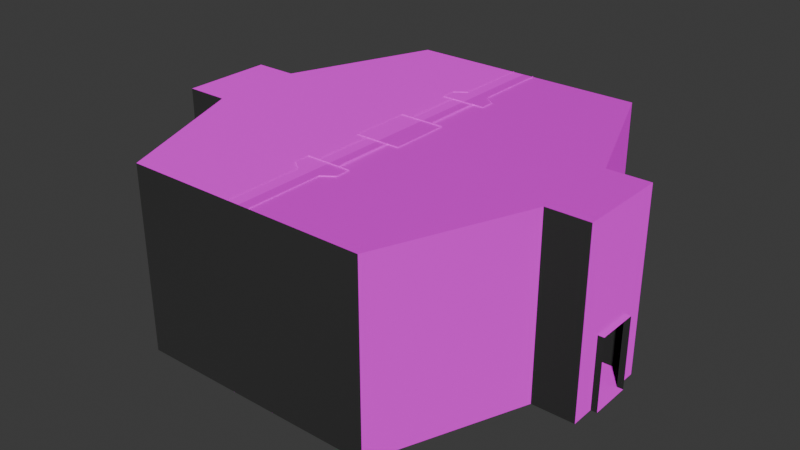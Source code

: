 # Source: HConToEntCheckpoint.blend  (saved by Blender 4.4.32; exported with 4.5.12 LTS)
import bpy
from mathutils import Matrix  # noqa: F401  (used for matrix-valued properties, if any)

bpy.ops.wm.read_factory_settings(use_empty=True)
scene = bpy.context.scene
scene.name = 'Scene'

# ---- images (referenced by path relative to the original .blend; pixels are not part of the script)
import os
ASSET_DIR = os.environ.get("B2B_ASSET_DIR", "")  # directory of the original .blend (textures are referenced by path, not embedded)
HERE = os.path.dirname(os.path.abspath(__file__))  # packed textures are extracted next to this script under _unpacked/

def load_image(name, relpath, width, height, colorspace="sRGB"):
    """Load a texture the original file referenced (path relative to the .blend, or extracted next to this script)."""
    p = next((c for c in (os.path.join(HERE, relpath), os.path.join(ASSET_DIR, relpath)) if relpath and os.path.exists(c)), "")
    if p:
        img = bpy.data.images.load(p, check_existing=True)
        img.name = name
    else:  # same state as the original file: an image datablock whose file is absent (Cycles renders it pink)
        img = bpy.data.images.new(name, width, height)
        img.source = "FILE"
        img.filepath = "//" + (relpath or name)
    img.colorspace_settings.name = colorspace
    return img
img_concretefloor_jpg = load_image('concretefloor.jpg', 'concretefloor.jpg', 1024, 1024, 'sRGB')
img_concrete_floor_png = load_image('concrete_floor.png', 'concrete_floor.png', 1024, 1024, 'sRGB')
img_officewall_png = load_image('officewall.png', 'officewall.png', 1024, 1024, 'sRGB')
img_officewall_specular_1__png = load_image('officewall_specular(1).png', 'officewall_specular(1).png', 1024, 1024, 'sRGB')
img_tilefloor_jpg = load_image('tilefloor.jpg', 'tilefloor.jpg', 1024, 1024, 'sRGB')
img_tile_floor_png = load_image('tile_floor.png', 'tile_floor.png', 1024, 1024, 'sRGB')
img_concretewall_jpg = load_image('concretewall.jpg', 'concretewall.jpg', 1024, 1024, 'sRGB')
img_concrete_wall_png = load_image('concrete_wall.png', 'concrete_wall.png', 1024, 1024, 'sRGB')
img_ceiling_jpg = load_image('ceiling.jpg', 'ceiling.jpg', 1024, 1024, 'sRGB')

# ---- materials (node trees are filled in below, after node groups)
mat_material = bpy.data.materials.new('Material')
mat_material.use_backface_culling = True
mat_material_001 = bpy.data.materials.new('Material.001')
mat_material_001.use_backface_culling = True
mat_material_002 = bpy.data.materials.new('Material.002')
mat_material_002.use_backface_culling = True
mat_material_002.use_backface_culling_lightprobe_volume = False
mat_material_006 = bpy.data.materials.new('Material.006')
mat_material_006.use_backface_culling = True
mat_material_007 = bpy.data.materials.new('Material.007')
mat_material_007.use_backface_culling = True
mat_material_004 = bpy.data.materials.new('Material.004')
mat_material_004.use_backface_culling = True
mat_material_003 = bpy.data.materials.new('Material.003')

# ---- node groups
ng_smooth_by_angle = bpy.data.node_groups.new('Smooth by Angle', 'GeometryNodeTree')
_s = ng_smooth_by_angle.interface.new_socket(name='Mesh', in_out='OUTPUT', socket_type='NodeSocketGeometry')
_s = ng_smooth_by_angle.interface.new_socket(name='Mesh', in_out='INPUT', socket_type='NodeSocketGeometry')
_s = ng_smooth_by_angle.interface.new_socket(name='Angle', in_out='INPUT', socket_type='NodeSocketFloat')
_s.subtype = 'ANGLE'
_s.default_value = 0.5236
_s.min_value = 0.0
_s.max_value = 3.142
_s.description = 'Maximum face angle for smooth edges'
_s = ng_smooth_by_angle.interface.new_socket(name='Ignore Sharpness', in_out='INPUT', socket_type='NodeSocketBool')
_s.force_non_field = True
ng_smooth_by_angle.description = 'Set the sharpness of mesh edges based on the angle between the neighboring faces'
ng_smooth_by_angle.is_modifier = True
_N = ng_smooth_by_angle.nodes; _L = ng_smooth_by_angle.links
n0 = _N.new('GeometryNodeSetShadeSmooth'); n0.name = 'Set Shade Smooth'; n0.location = (120, -80)
n0.domain = 'EDGE'
n1 = _N.new('GeometryNodeSetShadeSmooth'); n1.name = 'Set Shade Smooth.001'; n1.location = (300, -80)
n2 = _N.new('NodeGroupOutput'); n2.name = 'Group Output'; n2.location = (480, -80)
n3 = _N.new('GeometryNodeInputMeshEdgeAngle'); n3.name = 'Edge Angle'; n3.location = (-440, -240)
n4 = _N.new('NodeGroupInput'); n4.name = 'Group Input'; n4.location = (-80, -80)
n5 = _N.new('GeometryNodeInputEdgeSmooth'); n5.name = 'Is Edge Smooth'; n5.location = (-260, -120)
n6 = _N.new('GeometryNodeInputShadeSmooth'); n6.name = 'Is Shade Smooth'; n6.location = (-440, -397)
n7 = _N.new('FunctionNodeCompare'); n7.name = 'Compare'; n7.location = (-260, -260)
n7.operation = 'LESS_EQUAL'
n7.inputs[6].default_value = (0.0, 0.0, 0.0, 0.0)
n7.inputs[7].default_value = (0.0, 0.0, 0.0, 0.0)
n8 = _N.new('FunctionNodeBooleanMath'); n8.name = 'Boolean Math.001'; n8.location = (-80, -260)
n9 = _N.new('NodeGroupInput'); n9.name = 'Group Input.001'; n9.location = (-440, -329)
n10 = _N.new('NodeGroupInput'); n10.name = 'Group Input.002'; n10.location = (-259, -189)
n11 = _N.new('FunctionNodeBooleanMath'); n11.name = 'Boolean Math'; n11.location = (-80, -149)
n11.operation = 'OR'
n12 = _N.new('FunctionNodeBooleanMath'); n12.name = 'Boolean Math.002'; n12.location = (-260, -380)
n12.operation = 'OR'
n13 = _N.new('NodeGroupInput'); n13.name = 'Group Input.003'; n13.location = (-440, -460)
_L.new(n3.outputs[0], n7.inputs[0])
_L.new(n1.outputs[0], n2.inputs[0])
_L.new(n9.outputs[1], n7.inputs[1])
_L.new(n7.outputs[0], n8.inputs[0])
_L.new(n4.outputs[0], n0.inputs[0])
_L.new(n0.outputs[0], n1.inputs[0])
_L.new(n8.outputs[0], n0.inputs[2])
_L.new(n10.outputs[2], n11.inputs[1])
_L.new(n5.outputs[0], n11.inputs[0])
_L.new(n11.outputs[0], n0.inputs[1])
_L.new(n13.outputs[2], n12.inputs[1])
_L.new(n6.outputs[0], n12.inputs[0])
_L.new(n12.outputs[0], n8.inputs[1])
n2.is_active_output = True

# ---- material node trees
mat_material.use_nodes = True; mat_material.node_tree.nodes.clear()
_N = mat_material.node_tree.nodes; _L = mat_material.node_tree.links
n0 = _N.new('ShaderNodeBsdfPrincipled'); n0.name = 'Principled BSDF'; n0.location = (10, 300)
n1 = _N.new('ShaderNodeOutputMaterial'); n1.name = 'Material Output'; n1.location = (300, 300)
n2 = _N.new('ShaderNodeTexImage'); n2.name = 'Image Texture'; n2.location = (-280, 280)
n2.image = img_concretefloor_jpg
n3 = _N.new('ShaderNodeTexImage'); n3.name = 'Image Texture.001'; n3.location = (-383, -14)
n3.image = img_concrete_floor_png
_L.new(n0.outputs[0], n1.inputs[0])
_L.new(n2.outputs[0], n0.inputs[0])
_L.new(n3.outputs[0], n0.inputs[5])
n1.is_active_output = True
mat_material_001.use_nodes = True; mat_material_001.node_tree.nodes.clear()
_N = mat_material_001.node_tree.nodes; _L = mat_material_001.node_tree.links
n0 = _N.new('ShaderNodeBsdfPrincipled'); n0.name = 'Principled BSDF'; n0.location = (10, 300)
n1 = _N.new('ShaderNodeOutputMaterial'); n1.name = 'Material Output'; n1.location = (300, 300)
n2 = _N.new('ShaderNodeTexImage'); n2.name = 'Image Texture'; n2.location = (-280, 280)
n2.image = img_officewall_png
n3 = _N.new('ShaderNodeTexImage'); n3.name = 'Image Texture.001'; n3.location = (-164, -99)
n3.image = img_officewall_specular_1__png
_L.new(n0.outputs[0], n1.inputs[0])
_L.new(n2.outputs[0], n0.inputs[0])
_L.new(n3.outputs[0], n0.inputs[5])
n1.is_active_output = True
mat_material_002.use_nodes = True; mat_material_002.node_tree.nodes.clear()
_N = mat_material_002.node_tree.nodes; _L = mat_material_002.node_tree.links
n0 = _N.new('ShaderNodeBsdfPrincipled'); n0.name = 'Principled BSDF'; n0.location = (10, 300)
n1 = _N.new('ShaderNodeOutputMaterial'); n1.name = 'Material Output'; n1.location = (300, 300)
n2 = _N.new('ShaderNodeTexImage'); n2.name = 'Image Texture'; n2.location = (-280, 280)
n2.image = img_officewall_png
n3 = _N.new('ShaderNodeTexImage'); n3.name = 'Image Texture.001'; n3.location = (-358, -41)
n3.image = img_officewall_specular_1__png
_L.new(n0.outputs[0], n1.inputs[0])
_L.new(n2.outputs[0], n0.inputs[0])
_L.new(n3.outputs[0], n0.inputs[5])
n1.is_active_output = True
mat_material_006.use_nodes = True; mat_material_006.node_tree.nodes.clear()
_N = mat_material_006.node_tree.nodes; _L = mat_material_006.node_tree.links
n0 = _N.new('ShaderNodeBsdfPrincipled'); n0.name = 'Principled BSDF'; n0.location = (10, 300)
n1 = _N.new('ShaderNodeOutputMaterial'); n1.name = 'Material Output'; n1.location = (300, 300)
n2 = _N.new('ShaderNodeTexImage'); n2.name = 'Image Texture'; n2.location = (-280, 280)
n2.image = img_tilefloor_jpg
n3 = _N.new('ShaderNodeTexImage'); n3.name = 'Image Texture.001'; n3.location = (-297, -52)
n3.image = img_tile_floor_png
_L.new(n0.outputs[0], n1.inputs[0])
_L.new(n2.outputs[0], n0.inputs[0])
_L.new(n3.outputs[0], n0.inputs[5])
n1.is_active_output = True
mat_material_007.use_nodes = True; mat_material_007.node_tree.nodes.clear()
_N = mat_material_007.node_tree.nodes; _L = mat_material_007.node_tree.links
n0 = _N.new('ShaderNodeBsdfPrincipled'); n0.name = 'Principled BSDF'; n0.location = (10, 300)
n1 = _N.new('ShaderNodeOutputMaterial'); n1.name = 'Material Output'; n1.location = (300, 300)
n2 = _N.new('ShaderNodeTexImage'); n2.name = 'Image Texture'; n2.location = (-280, 280)
n2.image = img_concretewall_jpg
n3 = _N.new('ShaderNodeTexImage'); n3.name = 'Image Texture.001'; n3.location = (-317, -32)
n3.image = img_concrete_wall_png
_L.new(n0.outputs[0], n1.inputs[0])
_L.new(n2.outputs[0], n0.inputs[0])
_L.new(n3.outputs[0], n0.inputs[5])
n1.is_active_output = True
mat_material_004.use_nodes = True; mat_material_004.node_tree.nodes.clear()
_N = mat_material_004.node_tree.nodes; _L = mat_material_004.node_tree.links
n0 = _N.new('ShaderNodeBsdfPrincipled'); n0.name = 'Principled BSDF'; n0.location = (10, 300)
n1 = _N.new('ShaderNodeOutputMaterial'); n1.name = 'Material Output'; n1.location = (300, 300)
n2 = _N.new('ShaderNodeTexImage'); n2.name = 'Image Texture'; n2.location = (-280, 280)
n2.image = img_ceiling_jpg
_L.new(n0.outputs[0], n1.inputs[0])
_L.new(n2.outputs[0], n0.inputs[0])
n1.is_active_output = True
mat_material_003.use_nodes = True; mat_material_003.node_tree.nodes.clear()
_N = mat_material_003.node_tree.nodes; _L = mat_material_003.node_tree.links
n0 = _N.new('ShaderNodeBsdfPrincipled'); n0.name = 'Principled BSDF'; n0.location = (10, 300)
n1 = _N.new('ShaderNodeOutputMaterial'); n1.name = 'Material Output'; n1.location = (300, 300)
n2 = _N.new('ShaderNodeTexImage'); n2.name = 'Image Texture'; n2.location = (-280, 280)
n2.image = img_concretewall_jpg
_L.new(n0.outputs[0], n1.inputs[0])
_L.new(n2.outputs[0], n0.inputs[0])
n1.is_active_output = True

# ---- world
world_world = bpy.data.worlds.new('World'); scene.world = world_world
world_world.use_nodes = True; world_world.node_tree.nodes.clear()
_N = world_world.node_tree.nodes; _L = world_world.node_tree.links
n0 = _N.new('ShaderNodeOutputWorld'); n0.name = 'World Output'; n0.location = (300, 300)
n1 = _N.new('ShaderNodeBackground'); n1.name = 'Background'; n1.location = (10, 300)
n1.inputs[0].default_value = (0.05088, 0.05088, 0.05088, 1.0)
_L.new(n1.outputs[0], n0.inputs[0])
n0.is_active_output = True
world_world.color = (0.05088, 0.05088, 0.05088)
world_world.sun_shadow_jitter_overblur = 0.0

# ---- meshes
me_cube_001 = bpy.data.meshes.new('Cube.001')
me_cube_001.from_pydata([(7.3, -1.495, 1.827), (7.3, 1.505, 1.827), (7.3, 0.7045, 1.227), (7.3, -0.6955, 1.227), (7.3, 0.7045, -1.173), (7.3, -0.6955, -1.173), (7.3, -1.495, -1.173), (7.3, 1.505, -1.173), (7.5, -0.6955, -1.173), (7.5, 0.7045, -1.173), (7.5, -0.6955, 1.227), (7.5, 0.7045, 1.227), (-7.3, 1.505, 1.827), (-7.3, -1.495, 1.827), (-7.3, -0.6955, 1.227), (-7.3, 0.7045, 1.227), (-7.3, -0.6955, -1.173), (-7.3, 0.7045, -1.173), (-7.3, 1.505, -1.173), (-7.3, -1.495, -1.173), (-7.5, 0.7045, -1.173), (-7.5, -0.6955, -1.173), (-7.5, 0.7045, 1.227), (-7.5, -0.6955, 1.227), (-3.998, -6.295, -1.173), (3.998, -6.295, -1.173), (-6.8, -0.6955, -1.173), (-6.8, 0.7045, -1.173), (-5.9, 1.505, -1.173), (-5.9, -1.495, -1.173), (6.8, 0.7045, -1.173), (6.8, -0.6955, -1.173), (5.9, -1.495, -1.173), (5.9, 1.505, -1.173), (3.998, 6.305, -1.173), (-3.998, 6.305, -1.173), (-3.998, -6.295, 1.827), (3.998, -6.295, 1.827), (-5.9, 1.505, 1.827), (-5.9, -1.495, 1.827), (5.9, -1.495, 1.827), (5.9, 1.505, 1.827), (3.998, 6.305, 1.827), (-3.998, 6.305, 1.827), (7.3, -1.495, 4.827), (7.3, 1.505, 4.827), (-7.3, 1.505, 4.827), (-7.3, -1.495, 4.827), (-3.998, -6.295, 4.827), (3.998, -6.295, 4.827), (-5.9, 1.505, 4.827), (-5.9, -1.495, 4.827), (5.9, -1.495, 4.827), (5.9, 1.505, 4.827), (3.998, 6.305, 4.827), (-3.998, 6.305, 4.827), (0.0, 6.305, 1.827), (0.0, -6.295, -1.173), (0.0, 6.305, -1.173), (0.0, -1.495, -1.173), (0.0, 1.505, -1.173), (0.0, -6.295, 1.827), (0.0, 1.505, 4.827), (0.0, 6.305, 4.827), (0.0, -1.495, 4.827), (0.0, -6.295, 4.827)], [], [(56, 58, 34, 42), (1, 2, 3, 0), (1, 7, 4, 2), (3, 5, 6, 0), (3, 2, 11, 10), (5, 3, 10, 8), (2, 4, 9, 11), (13, 14, 15, 12), (13, 19, 16, 14), (15, 17, 18, 12), (15, 14, 23, 22), (17, 15, 22, 20), (14, 16, 21, 23), (5, 8, 9, 4), (17, 20, 21, 16), (17, 16, 26, 27), (16, 19, 29, 26), (18, 17, 27, 28), (28, 27, 26, 29), (5, 4, 30, 31), (4, 7, 33, 30), (6, 5, 31, 32), (32, 31, 30, 33), (33, 7, 1, 41), (29, 19, 13, 39), (6, 32, 40, 0), (18, 28, 38, 12), (41, 42, 34, 33), (32, 25, 37, 40), (24, 29, 39, 36), (43, 38, 28, 35), (57, 25, 32, 59), (58, 60, 33, 34), (60, 59, 32, 33), (41, 1, 45, 53), (40, 37, 49, 52), (1, 0, 44, 45), (36, 39, 51, 48), (39, 13, 47, 51), (38, 43, 55, 50), (0, 40, 52, 44), (42, 41, 53, 54), (13, 12, 46, 47), (12, 38, 50, 46), (62, 50, 55, 63), (56, 42, 54, 63), (64, 65, 48, 51), (62, 53, 52, 64), (47, 46, 50, 51), (44, 52, 53, 45), (65, 61, 36, 48), (57, 24, 36, 61), (25, 57, 61, 37), (49, 37, 61, 65), (50, 62, 64, 51), (52, 49, 65, 64), (43, 56, 63, 55), (53, 62, 63, 54), (28, 29, 59, 60), (35, 28, 60, 58), (24, 57, 59, 29), (43, 35, 58, 56)])
me_cube_001.polygons.foreach_set('material_index', [4, 4, 4, 4, 4, 4, 4, 1, 1, 1, 1, 1, 1, 0, 3, 3, 3, 3, 3, 0, 0, 0, 0, 4, 1, 4, 1, 4, 4, 1, 1, 0, 0, 0, 4, 4, 4, 2, 2, 2, 4, 4, 2, 2, 5, 4, 5, 0, 5, 0, 2, 1, 4, 4, 5, 0, 2, 0, 3, 3, 3, 1])
_uv = me_cube_001.uv_layers.new(name='UVMap')
_uv.uv.foreach_set('vector', [-0.75, 0.5172, -0.75, -0.4828, 0.5828, -0.4828, 0.5828, 0.5172, 1.0, 0.5172, 0.7333, 0.3172, 0.2667, 0.3172, 3.576e-07, 0.5172, 1.0, 0.5172, 1.0, -0.4828, 0.7333, -0.4828, 0.7333, 0.3172, 0.2667, 0.3172, 0.2667, -0.4828, 3.576e-07, -0.4828, 3.576e-07, 0.5172, 1.683, 0.2839, 1.683, 0.7506, 1.75, 0.7506, 1.75, 0.2839, 1.683, -0.4828, 1.683, 0.3172, 1.75, 0.3172, 1.75, -0.4828, 1.683, 0.3172, 1.683, -0.4828, 1.75, -0.4828, 1.75, 0.3172, -2.384e-07, 0.9986, 0.2667, 0.8009, 0.7333, 0.8009, 1.0, 0.9986, -2.384e-07, 0.9986, -2.384e-07, 0.0009472, 0.2667, 0.0009472, 0.2667, 0.8009, 0.7333, 0.8009, 0.7333, 0.0009472, 1.0, 0.0009472, 1.0, 0.9986, -1.933, 0.6676, -1.933, 0.2009, -2.0, 0.2009, -2.0, 0.6676, -1.933, 0.0009472, -1.933, 0.8009, -2.0, 0.8009, -2.0, 0.0009472, -1.933, 0.8009, -1.933, 0.0009472, -2.0, 0.0009472, -2.0, 0.8009, 1.683, 0.2667, 1.75, 0.2667, 1.75, 0.7333, 1.683, 0.7333, -0.6946, 0.7356, -0.7619, 0.7356, -0.7619, 0.2644, -0.6946, 0.2644, -0.6946, 0.7356, -0.6946, 0.2644, -0.5263, 0.2644, -0.5263, 0.7356, -0.6946, 0.2644, -0.6946, -0.004762, -0.2234, -0.004762, -0.5263, 0.2644, -0.6946, 1.005, -0.6946, 0.7356, -0.5263, 0.7356, -0.2234, 1.005, -0.2234, 1.005, -0.5263, 0.7356, -0.5263, 0.2644, -0.2234, -0.004762, 1.683, 0.2667, 1.683, 0.7333, 1.517, 0.7333, 1.517, 0.2667, 1.683, 0.7333, 1.683, 1.0, 1.217, 1.0, 1.517, 0.7333, 1.683, 3.576e-07, 1.683, 0.2667, 1.517, 0.2667, 1.217, 3.576e-07, 1.217, 3.576e-07, 1.517, 0.2667, 1.517, 0.7333, 1.217, 1.0, 1.217, -0.4828, 1.683, -0.4828, 1.683, 0.5172, 1.217, 0.5172, -1.6, 0.0009472, -1.933, 0.0009472, -1.933, 0.9986, -1.6, 0.9986, 1.683, -0.4828, 1.217, -0.4828, 1.217, 0.5172, 1.683, 0.5172, -1.933, 0.0009472, -1.6, 0.0009472, -1.6, 0.9986, -1.933, 0.9986, 1.0, 0.5172, 2.6, 0.5172, 2.6, -0.4828, 1.0, -0.4828, 3.576e-07, -0.4828, -1.6, -0.4828, -1.6, 0.5172, 3.576e-07, 0.5172, -2.384e-07, 0.0009472, -1.6, 0.0009472, -1.6, 0.9986, -2.384e-07, 0.9986, 2.6, 0.9986, 1.0, 0.9986, 1.0, 0.0009472, 2.6, 0.0009472, -0.75, -1.6, 0.5828, -1.6, 1.217, 3.576e-07, -0.75, 3.576e-07, -0.75, 2.6, -0.75, 1.0, 1.217, 1.0, 0.5828, 2.6, -0.75, 1.0, -0.75, 3.576e-07, 1.217, 3.576e-07, 1.217, 1.0, 1.217, 0.5172, 1.683, 0.5172, 1.683, 1.517, 1.217, 1.517, 3.576e-07, 0.5172, -1.6, 0.5172, -1.6, 1.517, 3.576e-07, 1.517, 1.0, 0.5172, 3.576e-07, 0.5172, 3.576e-07, 1.517, 1.0, 1.517, -0.003425, -0.003425, -1.614, -0.003425, -1.614, 1.003, -0.003425, 1.003, -1.614, -0.003425, -1.95, -0.003425, -1.95, 1.003, -1.614, 1.003, 1.003, -0.003425, 2.614, -0.003425, 2.614, 1.003, 1.003, 1.003, 1.683, 0.5172, 1.217, 0.5172, 1.217, 1.517, 1.683, 1.517, 2.6, 0.5172, 1.0, 0.5172, 1.0, 1.517, 2.6, 1.517, -0.003425, -0.003425, 1.003, -0.003425, 1.003, 1.003, -0.003425, 1.003, -1.95, -0.003425, -1.614, -0.003425, -1.614, 1.003, -1.95, 1.003, 2.34, 0.9263, 0.6636, 0.9263, 1.204, 2.291, 2.34, 2.291, -0.75, 0.5172, 0.5828, 0.5172, 0.5828, 1.517, -0.75, 1.517, 2.34, 0.07367, 2.34, -1.291, 1.204, -1.291, 0.6636, 0.07367, -0.75, 1.0, 1.217, 1.0, 1.217, 3.576e-07, -0.75, 3.576e-07, 0.2656, 0.07367, 0.2656, 0.9263, 0.6636, 0.9263, 0.6636, 0.07367, 1.683, 3.576e-07, 1.217, 3.576e-07, 1.217, 1.0, 1.683, 1.0, 0.5, 2.0, 0.5, 0.9998, -3.576e-07, 0.9998, -3.576e-07, 2.0, 0.5, -0.0001534, -3.576e-07, -0.0001534, -3.576e-07, 0.9998, 0.5, 0.9998, 0.5828, -0.4828, -0.75, -0.4828, -0.75, 0.5172, 0.5828, 0.5172, 0.5828, 1.517, 0.5828, 0.5172, -0.75, 0.5172, -0.75, 1.517, 0.6636, 0.9263, 2.34, 0.9263, 2.34, 0.07367, 0.6636, 0.07367, 1.217, 3.576e-07, 0.5828, -1.6, -0.75, -1.6, -0.75, 3.576e-07, 0.0, 0.9998, 0.5, 0.9998, 0.5, 2.0, 0.0, 2.0, 1.217, 1.0, -0.75, 1.0, -0.75, 2.6, 0.5828, 2.6, -0.2234, 1.005, -0.2234, -0.004762, 1.762, -0.004762, 1.762, 1.005, 0.4164, 2.62, -0.2234, 1.005, 1.762, 1.005, 1.762, 2.62, 0.4164, -1.62, 1.762, -1.62, 1.762, -0.004762, -0.2234, -0.004762, 0.0, 0.9998, 0.0, -0.0001534, 0.5, -0.0001534, 0.5, 0.9998])
me_cube_001.materials.append(mat_material)
me_cube_001.materials.append(mat_material_001)
me_cube_001.materials.append(mat_material_002)
me_cube_001.materials.append(mat_material_006)
me_cube_001.materials.append(mat_material_007)
me_cube_001.materials.append(mat_material_004)
me_cube_001.use_mirror_x = True
me_cube_001.update()
me_cube = bpy.data.meshes.new('Cube')
me_cube.from_pydata([(-1.5, -1.0, -1.196), (-1.5, -1.0, 0.8045), (-1.5, 1.0, -1.196), (-1.5, 1.0, 0.8045), (1.5, -1.0, -1.196), (1.5, -1.0, 0.8045), (1.5, 1.0, -1.196), (1.5, 1.0, 0.8045), (-0.75, -1.0, 2.804), (-0.75, 1.0, 2.804), (0.75, 1.0, 2.804), (0.75, -1.0, 2.804), (-0.75, -1.0, 4.857), (-0.75, 1.0, 4.857), (0.75, 1.0, 4.857), (0.75, -1.0, 4.857), (-1.5, 3.0, -1.196), (-1.5, 3.0, 0.8045), (-1.5, 3.5, -1.196), (-1.5, 3.5, 0.8045), (1.5, 3.0, -1.196), (1.5, 3.0, 0.8045), (1.5, 3.5, -1.196), (1.5, 3.5, 0.8045), (-0.75, 3.0, 2.804), (-0.75, 3.5, 2.804), (0.75, 3.5, 2.804), (0.75, 3.0, 2.804), (-0.75, 3.0, 4.857), (-0.75, 3.5, 4.857), (0.75, 3.5, 4.857), (0.75, 3.0, 4.857), (-0.75, 3.779, 0.8045), (-0.75, 3.779, -1.196), (0.75, 3.779, -1.196), (0.75, 3.779, 0.8045), (-0.375, 3.779, 2.804), (0.375, 3.779, 2.804), (-0.375, 3.779, 4.857), (0.375, 3.779, 4.857), (-0.75, 6.3, 0.8045), (0.75, 6.3, -1.211), (0.75, 6.3, 0.8045), (-0.375, 6.3, 2.804), (0.375, 6.3, 2.804), (-0.375, 6.3, 4.857), (0.375, 6.3, 4.857), (1.5, -3.0, -1.196), (1.5, -3.0, 0.8045), (1.5, -3.5, -1.196), (1.5, -3.5, 0.8045), (-1.5, -3.0, -1.196), (-1.5, -3.0, 0.8045), (-1.5, -3.5, -1.196), (-1.5, -3.5, 0.8045), (0.75, -3.0, 2.804), (0.75, -3.5, 2.804), (-0.75, -3.5, 2.804), (-0.75, -3.0, 2.804), (0.75, -3.0, 4.857), (0.75, -3.5, 4.857), (-0.75, -3.5, 4.857), (-0.75, -3.0, 4.857), (0.75, -3.779, 0.8045), (0.75, -3.779, -1.196), (-0.75, -3.776, -1.311), (-0.75, -3.779, 0.8045), (0.375, -3.779, 2.804), (-0.375, -3.776, 2.804), (0.375, -3.779, 4.857), (-0.375, -3.779, 4.857), (0.375, -3.011, 3.377), (-0.375, -3.011, 3.377), (0.375, -3.011, 4.879), (-0.375, -3.011, 4.879), (-0.375, 3.014, 3.377), (0.375, 3.014, 3.377), (-0.375, 3.014, 4.879), (0.375, 3.014, 4.879), (-0.25, -3.011, 2.377), (0.25, -3.011, 2.377), (-0.25, 3.014, 2.377), (0.25, 3.014, 2.377), (-0.25, -3.011, -1.223), (0.25, -3.011, -1.223), (-0.25, 3.014, -1.223), (0.25, 3.014, -1.223), (0.25, -0.9908, -1.223), (-0.25, -0.9908, 2.377), (-0.25, 0.9936, 2.377), (0.25, 0.9936, 2.377), (0.25, -0.9908, 2.377), (-0.375, -0.9908, 3.377), (-0.375, 0.9936, 3.377), (-0.375, -0.9908, 4.879), (-0.375, 0.9936, 4.879), (0.375, -0.9908, 4.879), (0.375, 0.9936, 4.879), (0.375, 0.9936, 3.377), (0.375, -0.9908, 3.377), (-0.25, -0.9908, -1.223), (-0.25, 0.9936, -1.223), (0.25, 0.9936, -1.223), (0.375, 1.303, 3.377), (0.375, 2.704, 3.377), (0.25, 1.303, 2.377), (0.25, 2.704, 2.377), (0.25, 1.303, -1.223), (0.25, 2.704, -1.223), (-0.25, 2.704, -1.223), (-0.25, 1.303, -1.223), (-0.25, 2.704, 2.377), (-0.25, 1.303, 2.377), (-0.375, 2.704, 3.377), (-0.375, 1.303, 3.377), (-0.375, 2.704, 4.879), (-0.375, 1.303, 4.879), (0.375, 2.704, 4.879), (0.375, 1.303, 4.879), (-0.25, 3.014, 1.181), (-0.25, 0.9936, 1.181), (-0.25, 1.303, 1.2), (-0.25, 2.704, 1.2), (0.375, -1.301, 4.879), (0.375, -2.702, 4.879), (-0.375, -1.301, 4.879), (-0.375, -2.702, 4.879), (-0.375, -1.301, 3.377), (-0.375, -2.702, 3.377), (-0.25, -1.301, 2.377), (-0.25, -2.702, 2.377), (-0.2739, -1.311, -1.24), (-0.25, -2.702, -1.223), (0.25, -2.702, -1.223), (0.25, -1.301, -1.223), (0.25, -2.702, 2.377), (0.25, -1.301, 2.377), (0.375, -2.702, 3.377), (0.375, -1.301, 3.377), (-0.25, -3.011, 1.177), (-0.25, -0.9908, 1.177), (-0.25, -2.702, 1.196), (-0.2739, -1.311, 1.179), (0.25, 3.014, 1.172), (0.25, 0.9936, 1.172), (0.25, 2.704, 1.191), (0.25, 1.303, 1.191), (0.25, -3.011, 1.176), (0.25, -0.9908, 1.176), (0.25, -1.301, 1.194), (0.25, -2.702, 1.194), (-0.75, 4.163, -1.196), (-0.75, 4.163, 0.8045), (-0.75, 5.917, 0.8045), (-0.375, 5.917, 4.857), (-0.375, 4.163, 4.857), (-0.375, 5.917, 2.804), (-0.375, 4.163, 2.804), (0.375, 4.166, 2.804), (0.375, 5.914, 2.804), (0.375, 5.914, 4.857), (0.375, 4.166, 4.857), (0.75, 4.166, 0.8045), (0.75, 5.914, 0.8045), (0.75, 4.166, -1.196), (0.75, 5.914, -1.211), (-0.75, 6.3, -1.311), (-0.75, 5.917, -1.271), (0.3896, 4.163, -0.7675), (0.3896, 5.917, -0.7675), (-0.3896, 4.166, -0.7675), (-0.3896, 5.914, -0.7675), (0.752, 4.163, -1.193), (0.752, 5.917, -1.193), (-0.752, 4.166, -1.193), (-0.752, 5.914, -1.193), (-0.75, -6.297, 0.8045), (-0.75, -6.297, -1.196), (0.75, -6.297, -1.196), (0.75, -6.297, 0.8045), (-0.375, -6.297, 2.804), (0.375, -6.297, 2.804), (-0.375, -6.297, 4.857), (0.375, -6.297, 4.857), (0.75, -3.776, -1.211), (0.75, -3.776, 0.8045), (0.375, -3.776, 2.804), (0.375, -3.776, 4.857), (-0.75, -5.914, -1.196), (-0.75, -5.914, 0.8045), (-0.75, -4.16, 0.8045), (-0.375, -4.16, 4.857), (-0.375, -5.914, 4.857), (-0.375, -4.16, 2.804), (-0.375, -5.914, 2.804), (0.375, -5.91, 2.804), (0.375, -4.163, 2.804), (0.375, -4.163, 4.857), (0.375, -5.91, 4.857), (0.75, -5.91, 0.8045), (0.75, -4.163, 0.8045), (0.75, -5.91, -1.196), (0.75, -4.163, -1.211), (-0.75, -4.16, -1.271), (0.3896, -5.914, -0.7675), (0.3896, -4.16, -0.7675), (-0.3896, -5.91, -0.7675), (-0.3896, -4.163, -0.7675), (0.752, -5.914, -1.193), (0.752, -4.16, -1.193), (-0.752, -5.91, -1.193), (-0.752, -4.163, -1.193)], [], [(0, 1, 3, 2), (2, 3, 7, 6), (6, 7, 5, 4), (4, 5, 1, 0), (5, 7, 10, 11), (8, 11, 15, 12), (3, 1, 8, 9), (1, 5, 11, 8), (7, 3, 9, 10), (10, 9, 13, 14), (11, 10, 14, 15), (9, 8, 12, 13), (16, 17, 19, 18), (22, 23, 21, 20), (20, 21, 17, 16), (21, 23, 26, 27), (24, 27, 31, 28), (19, 17, 24, 25), (17, 21, 27, 24), (25, 29, 38, 36), (23, 22, 34, 35), (27, 26, 30, 31), (25, 24, 28, 29), (160, 159, 44, 46), (30, 26, 37, 39), (26, 23, 35, 37), (18, 19, 32, 33), (19, 25, 36, 32), (159, 163, 42, 44), (163, 165, 41, 42), (156, 154, 45, 43), (153, 156, 43, 40), (47, 48, 50, 49), (53, 54, 52, 51), (51, 52, 48, 47), (52, 54, 57, 58), (55, 58, 62, 59), (50, 48, 55, 56), (48, 52, 58, 55), (56, 60, 69, 67), (54, 53, 65, 66), (58, 57, 61, 62), (56, 55, 59, 60), (61, 57, 68, 70), (57, 54, 66, 68), (49, 50, 63, 64), (50, 56, 67, 63), (117, 104, 76, 78), (113, 115, 77, 75), (137, 71, 80, 135), (150, 147, 84, 133), (113, 75, 81, 111), (122, 119, 85, 109), (146, 144, 102, 107), (127, 92, 88, 129), (142, 140, 100, 131), (103, 98, 90, 105), (127, 125, 94, 92), (123, 138, 99, 96), (76, 104, 106, 82), (104, 103, 105, 106), (143, 145, 108, 86), (122, 109, 108, 145), (120, 121, 110, 101), (93, 114, 112, 89), (114, 113, 111, 112), (93, 95, 116, 114), (114, 116, 115, 113), (97, 98, 103, 118), (118, 103, 104, 117), (112, 111, 122, 121), (89, 112, 121, 120), (111, 81, 119, 122), (73, 71, 137, 124), (124, 137, 138, 123), (72, 74, 126, 128), (128, 126, 125, 127), (139, 141, 132, 83), (72, 128, 130, 79), (128, 127, 129, 130), (148, 149, 134, 87), (141, 150, 133, 132), (99, 138, 136, 91), (138, 137, 135, 136), (130, 129, 142, 141), (79, 130, 141, 139), (129, 88, 140, 142), (106, 105, 146, 145), (82, 106, 145, 143), (105, 90, 144, 146), (136, 135, 150, 149), (91, 136, 149, 148), (135, 80, 147, 150), (122, 145, 146, 121), (110, 121, 146, 107), (142, 131, 134, 149), (142, 149, 150, 141), (32, 36, 157, 152), (152, 157, 156, 153), (36, 38, 155, 157), (157, 155, 154, 156), (33, 32, 152, 151), (35, 34, 164, 162), (165, 163, 153, 167), (37, 35, 162, 158), (158, 162, 163, 159), (39, 37, 158, 161), (161, 158, 159, 160), (166, 167, 153, 40), (164, 151, 152, 162), (153, 163, 162, 152), (169, 171, 170, 168), (170, 171, 175, 174), (169, 168, 172, 173), (197, 196, 186, 187), (196, 200, 185, 186), (200, 202, 184, 185), (193, 191, 70, 68), (190, 193, 68, 66), (176, 180, 194, 189), (189, 194, 193, 190), (180, 182, 192, 194), (194, 192, 191, 193), (177, 176, 189, 188), (179, 178, 201, 199), (202, 200, 190, 203), (181, 179, 199, 195), (195, 199, 200, 196), (183, 181, 195, 198), (198, 195, 196, 197), (65, 203, 190, 66), (201, 188, 189, 199), (190, 200, 199, 189), (205, 207, 206, 204), (206, 207, 211, 210), (205, 204, 208, 209)])
me_cube.polygons.foreach_set('use_smooth', [True] * 136)
_uv = me_cube.uv_layers.new(name='UVMap')
_uv.uv.foreach_set('vector', [0.1661, -0.4965, 0.1661, 0.1703, 0.8329, 0.1703, 0.8329, -0.4965, -0.0001236, -0.4965, -0.0001236, 0.1703, 1.0, 0.1703, 1.0, -0.4965, 0.8329, -0.4965, 0.8329, 0.1703, 0.1661, 0.1703, 0.1661, -0.4965, 1.0, -0.4965, 1.0, 0.1703, -0.0001236, 0.1703, -0.0001236, -0.4965, 0.1661, 0.1703, 0.8329, 0.1703, 0.8329, 0.8371, 0.1661, 0.8371, 0.2499, 0.8371, 0.7501, 0.8371, 0.7501, 1.522, 0.2499, 1.522, 0.8329, 0.1703, 0.1661, 0.1703, 0.1661, 0.8371, 0.8329, 0.8371, -0.0001236, 0.1703, 1.0, 0.1703, 0.7501, 0.8371, 0.2499, 0.8371, 1.0, 0.1703, -0.0001236, 0.1703, 0.2499, 0.8371, 0.7501, 0.8371, 0.7501, 0.8371, 0.2499, 0.8371, 0.2499, 1.522, 0.7501, 1.522, 0.1661, 0.8371, 0.8329, 0.8371, 0.8329, 1.522, 0.1661, 1.522, 0.8329, 0.8371, 0.1661, 0.8371, 0.1661, 1.522, 0.8329, 1.522, 1.5, -0.4965, 1.5, 0.1703, 1.666, 0.1703, 1.666, -0.4965, 1.666, -0.4965, 1.666, 0.1703, 1.5, 0.1703, 1.5, -0.4965, 1.0, -0.4965, 1.0, 0.1703, -0.0001236, 0.1703, -0.0001236, -0.4965, 1.5, 0.1703, 1.666, 0.1703, 1.666, 0.8371, 1.5, 0.8371, 0.2499, 0.8371, 0.7501, 0.8371, 0.7501, 1.522, 0.2499, 1.522, 1.666, 0.1703, 1.5, 0.1703, 1.5, 0.8371, 1.666, 0.8371, -0.0001236, 0.1703, 1.0, 0.1703, 0.7501, 0.8371, 0.2499, 0.8371, 0.2499, 0.8371, 0.2499, 1.522, 0.375, 1.522, 0.375, 0.8371, 1.0, 0.1703, 1.0, -0.4965, 0.7501, -0.4965, 0.7501, 0.1703, 1.5, 0.8371, 1.666, 0.8371, 1.666, 1.522, 1.5, 1.522, 1.666, 0.8371, 1.5, 0.8371, 1.5, 1.522, 1.666, 1.522, 2.471, 1.522, 2.471, 0.8371, 2.6, 0.8371, 2.6, 1.522, 0.7501, 1.522, 0.7501, 0.8371, 0.625, 0.8371, 0.625, 1.522, 0.7501, 0.8371, 1.0, 0.1703, 0.7501, 0.1703, 0.625, 0.8371, -0.0001236, -0.4965, -0.0001236, 0.1703, 0.2499, 0.1703, 0.2499, -0.4965, -0.0001236, 0.1703, 0.2499, 0.8371, 0.375, 0.8371, 0.2499, 0.1703, 2.471, 0.8371, 2.471, 0.1703, 2.6, 0.1703, 2.6, 0.8371, 2.471, 0.1703, 2.471, -0.5016, 2.6, -0.5016, 2.6, 0.1703, 2.472, 0.8371, 2.472, 1.522, 2.6, 1.522, 2.6, 0.8371, 2.472, 0.1703, 2.472, 0.8371, 2.6, 0.8371, 2.6, 0.1703, -0.5008, -0.4965, -0.5008, 0.1703, -0.6675, 0.1703, -0.6675, -0.4965, -0.6675, -0.4965, -0.6675, 0.1703, -0.5008, 0.1703, -0.5008, -0.4965, -0.0001233, -0.4965, -0.0001233, 0.1703, 1.0, 0.1703, 1.0, -0.4965, -0.5008, 0.1703, -0.6675, 0.1703, -0.6675, 0.8371, -0.5008, 0.8371, 0.7501, 0.8371, 0.2499, 0.8371, 0.2499, 1.522, 0.7501, 1.522, -0.6675, 0.1703, -0.5008, 0.1703, -0.5008, 0.8371, -0.6675, 0.8371, 1.0, 0.1703, -0.0001233, 0.1703, 0.2499, 0.8371, 0.7501, 0.8371, 0.7501, 0.8371, 0.7501, 1.522, 0.625, 1.522, 0.625, 0.8371, -0.0001233, 0.1703, -0.0001233, -0.4965, 0.2499, -0.5349, 0.2499, 0.1703, -0.5008, 0.8371, -0.6675, 0.8371, -0.6675, 1.522, -0.5008, 1.522, -0.6675, 0.8371, -0.5008, 0.8371, -0.5008, 1.522, -0.6675, 1.522, 0.2499, 1.522, 0.2499, 0.8371, 0.375, 0.8371, 0.375, 1.522, 0.2499, 0.8371, -0.0001233, 0.1703, 0.2499, 0.1703, 0.375, 0.8371, 1.0, -0.4965, 1.0, 0.1703, 0.7501, 0.1703, 0.7501, -0.4965, 1.0, 0.1703, 0.7501, 0.8371, 0.625, 0.8371, 0.7501, 0.1703, 1.401, 1.529, 1.401, 1.028, 1.504, 1.028, 1.504, 1.529, 1.401, 1.028, 1.401, 1.529, 1.504, 1.529, 1.504, 1.028, -0.4012, 1.028, -0.5045, 1.028, -0.5045, 0.6946, -0.4012, 0.6946, -0.4012, 0.3003, -0.5045, 0.294, -0.5045, -0.5058, -0.4012, -0.5058, 1.401, 1.028, 1.504, 1.028, 1.504, 0.6946, 1.401, 0.6946, 1.401, 0.3023, 1.504, 0.296, 1.504, -0.5058, 1.401, -0.5058, 0.9341, 0.2992, 0.8308, 0.2929, 0.8308, -0.5058, 0.9341, -0.5058, 0.06583, 1.028, 0.1691, 1.028, 0.1691, 0.6946, 0.06583, 0.6946, 0.06225, 0.2952, 0.1691, 0.2944, 0.1691, -0.5058, 0.06225, -0.5113, 0.9341, 1.028, 0.8308, 1.028, 0.8308, 0.6946, 0.9341, 0.6946, 0.06583, 1.028, 0.06583, 1.529, 0.1691, 1.529, 0.1691, 1.028, 0.06583, 1.529, 0.06583, 1.028, 0.1691, 1.028, 0.1691, 1.529, 1.504, 1.028, 1.401, 1.028, 1.401, 0.6946, 1.504, 0.6946, 1.401, 1.028, 0.9341, 1.028, 0.9341, 0.6946, 1.401, 0.6946, 1.504, 0.2929, 1.401, 0.2992, 1.401, -0.5058, 1.504, -0.5058, 0.4166, 0.3023, 0.4166, -0.5058, 0.5834, -0.5058, 0.5834, 0.2992, 0.8308, 0.296, 0.9341, 0.3023, 0.9341, -0.5058, 0.8308, -0.5058, 0.8308, 1.028, 0.9341, 1.028, 0.9341, 0.6946, 0.8308, 0.6946, 0.9341, 1.028, 1.401, 1.028, 1.401, 0.6946, 0.9341, 0.6946, 0.8308, 1.028, 0.8308, 1.529, 0.9341, 1.529, 0.9341, 1.028, 0.9341, 1.028, 0.9341, 1.529, 1.401, 1.529, 1.401, 1.028, 0.8308, 1.529, 0.8308, 1.028, 0.9341, 1.028, 0.9341, 1.529, 0.9341, 1.529, 0.9341, 1.028, 1.401, 1.028, 1.401, 1.529, 0.9341, 0.6946, 1.401, 0.6946, 1.401, 0.3023, 0.9341, 0.3023, 0.8308, 0.6946, 0.9341, 0.6946, 0.9341, 0.3023, 0.8308, 0.296, 1.401, 0.6946, 1.504, 0.6946, 1.504, 0.296, 1.401, 0.3023, -0.5045, 1.529, -0.5045, 1.028, -0.4012, 1.028, -0.4012, 1.529, -0.4012, 1.529, -0.4012, 1.028, 0.06583, 1.028, 0.06583, 1.529, -0.5045, 1.028, -0.5045, 1.529, -0.4012, 1.529, -0.4012, 1.028, -0.4012, 1.028, -0.4012, 1.529, 0.06583, 1.529, 0.06583, 1.028, -0.5045, 0.2944, -0.4012, 0.3008, -0.4012, -0.5058, -0.5045, -0.5058, -0.5045, 1.028, -0.4012, 1.028, -0.4012, 0.6946, -0.5045, 0.6946, -0.4012, 1.028, 0.06583, 1.028, 0.06583, 0.6946, -0.4012, 0.6946, 0.1691, 0.294, 0.06583, 0.3003, 0.06583, -0.5058, 0.1691, -0.5058, 0.4166, 0.3008, 0.5834, 0.3003, 0.5834, -0.5058, 0.4166, -0.5058, 0.1691, 1.028, 0.06583, 1.028, 0.06583, 0.6946, 0.1691, 0.6946, 0.06583, 1.028, -0.4012, 1.028, -0.4012, 0.6946, 0.06583, 0.6946, -0.4012, 0.6946, 0.06583, 0.6946, 0.06225, 0.2952, -0.4012, 0.3008, -0.5045, 0.6946, -0.4012, 0.6946, -0.4012, 0.3008, -0.5045, 0.2944, 0.06583, 0.6946, 0.1691, 0.6946, 0.1691, 0.2944, 0.06225, 0.2952, 1.401, 0.6946, 0.9341, 0.6946, 0.9341, 0.2992, 1.401, 0.2992, 1.504, 0.6946, 1.401, 0.6946, 1.401, 0.2992, 1.504, 0.2929, 0.9341, 0.6946, 0.8308, 0.6946, 0.8308, 0.2929, 0.9341, 0.2992, 0.06583, 0.6946, -0.4012, 0.6946, -0.4012, 0.3003, 0.06583, 0.3003, 0.1691, 0.6946, 0.06583, 0.6946, 0.06583, 0.3003, 0.1691, 0.294, -0.4012, 0.6946, -0.5045, 0.6946, -0.5045, 0.294, -0.4012, 0.3003, 0.4166, 1.398, 0.5834, 1.398, 0.5834, 0.931, 0.4166, 0.931, 0.4166, -0.5058, 0.4166, 0.3023, 0.5834, 0.2992, 0.5834, -0.5058, 0.4087, 0.2952, 0.4087, -0.5113, 0.5834, -0.5058, 0.5834, 0.3003, 0.4087, 0.05915, 0.5834, 0.06273, 0.5834, -0.4043, 0.4166, -0.4043, 1.76, 0.1703, 1.76, 0.8371, 1.887, 0.8371, 1.887, 0.1703, 1.887, 0.1703, 1.887, 0.8371, 2.472, 0.8371, 2.472, 0.1703, 1.76, 0.8371, 1.76, 1.522, 1.887, 1.522, 1.887, 0.8371, 1.887, 0.8371, 1.887, 1.522, 2.472, 1.522, 2.472, 0.8371, 1.76, -0.4965, 1.76, 0.1703, 1.887, 0.1703, 1.887, -0.4965, 1.76, 0.1703, 1.76, -0.4965, 1.888, -0.4965, 1.888, 0.1703, 0.7501, -0.5016, 0.7501, 0.1703, 0.2499, 0.1703, 0.2499, -0.5216, 1.76, 0.8371, 1.76, 0.1703, 1.888, 0.1703, 1.888, 0.8371, 1.888, 0.8371, 1.888, 0.1703, 2.471, 0.1703, 2.471, 0.8371, 1.76, 1.522, 1.76, 0.8371, 1.888, 0.8371, 1.888, 1.522, 1.888, 1.522, 1.888, 0.8371, 2.471, 0.8371, 2.471, 1.522, 2.6, -0.5349, 2.472, -0.5216, 2.472, 0.1703, 2.6, 0.1703, 0.7501, -0.4965, 0.2499, -0.4965, 0.2499, 0.1703, 0.7501, 0.1703, 0.2499, 2.469, 0.7501, 2.468, 0.7501, 1.885, 0.2499, 1.884, 0.6299, 2.469, 0.3701, 2.468, 0.3701, 1.885, 0.6299, 1.884, 1.888, -0.3538, 2.471, -0.3538, 2.471, -0.4958, 1.888, -0.4958, 2.472, -0.3538, 1.887, -0.3538, 1.887, -0.4958, 2.472, -0.4958, -0.8885, 1.522, -0.8885, 0.8371, -0.7596, 0.8371, -0.7596, 1.522, -0.8885, 0.8371, -0.8885, 0.1703, -0.7596, 0.1703, -0.7596, 0.8371, -0.8885, 0.1703, -0.8885, -0.5016, -0.7596, -0.5016, -0.7596, 0.1703, -0.8874, 0.8371, -0.8874, 1.522, -0.7607, 1.522, -0.7596, 0.8371, -0.8874, 0.1703, -0.8874, 0.8371, -0.7596, 0.8371, -0.7607, 0.1703, -1.6, 0.1703, -1.6, 0.8371, -1.472, 0.8371, -1.472, 0.1703, -1.472, 0.1703, -1.472, 0.8371, -0.8874, 0.8371, -0.8874, 0.1703, -1.6, 0.8371, -1.6, 1.522, -1.472, 1.522, -1.472, 0.8371, -1.472, 0.8371, -1.472, 1.522, -0.8874, 1.522, -0.8874, 0.8371, -1.6, -0.4965, -1.6, 0.1703, -1.472, 0.1703, -1.472, -0.4965, -1.6, 0.1703, -1.6, -0.4965, -1.471, -0.4965, -1.471, 0.1703, 0.7501, -0.5016, 0.7501, 0.1703, 0.2499, 0.1703, 0.2499, -0.5216, -1.6, 0.8371, -1.6, 0.1703, -1.471, 0.1703, -1.471, 0.8371, -1.471, 0.8371, -1.471, 0.1703, -0.8885, 0.1703, -0.8885, 0.8371, -1.6, 1.522, -1.6, 0.8371, -1.471, 0.8371, -1.471, 1.522, -1.471, 1.522, -1.471, 0.8371, -0.8885, 0.8371, -0.8885, 1.522, -0.7596, -0.5349, -0.8874, -0.5216, -0.8874, 0.1703, -0.7607, 0.1703, 0.7501, -0.4965, 0.2499, -0.4965, 0.2499, 0.1703, 0.7501, 0.1703, 0.2499, -0.8905, 0.7501, -0.8916, 0.7501, -1.474, 0.2499, -1.475, 0.6299, -0.8905, 0.3701, -0.8916, 0.3701, -1.474, 0.6299, -1.475, -1.471, -0.3538, -0.8885, -0.3538, -0.8885, -0.4958, -1.471, -0.4958, -0.8874, -0.3538, -1.472, -0.3538, -1.472, -0.4958, -0.8874, -0.4958])
me_cube.materials.append(mat_material_003)
me_cube.update()

# ---- objects
ob_cube_col = bpy.data.objects.new('Cube-col', me_cube_001)
ob_checkpoint_col = bpy.data.objects.new('checkpoint-col', me_cube)

# ---- transforms, parenting, visibility, modifiers, constraints
ob_cube_col.location = (0.0, 0.0, 0.0)
ob_cube_col.rotation_euler = (0.0, -0.0, -3.142)
ob_cube_col.use_mesh_mirror_x = True
ob_checkpoint_col.location = (0.0, 0.0, 0.0)
_m = ob_checkpoint_col.modifiers.new('Smooth by Angle', 'NODES')
_m.node_group = ng_smooth_by_angle
_m.use_pin_to_last = True
_m.show_group_selector = False

# ---- collection membership
scene.collection.objects.link(ob_cube_col)
scene.collection.objects.link(ob_checkpoint_col)

# ---- scene / render settings (as saved in the file)
scene.frame_start = 1; scene.frame_end = 30; scene.frame_set(16)
scene.render.engine = 'BLENDER_EEVEE_NEXT'
bpy.context.view_layer.update()

# ---- added for rendering (the .blend has no active camera and no usable light): camera, sun
cam_auto = bpy.data.cameras.new('AutoCamera')
cam_auto.lens = 50.0
cam_auto.sensor_width = 36.0
cam_auto.clip_end = 1000.0
ob_auto_camera = bpy.data.objects.new('AutoCamera', cam_auto)
scene.collection.objects.link(ob_auto_camera)
ob_auto_camera.location = (19.0107, -22.8151, 16.9925)
ob_auto_camera.rotation_euler = (1.09748, -7.21219e-08, 0.694738)
scene.camera = ob_auto_camera
light_auto_sun = bpy.data.lights.new('AutoSun', 'SUN')
light_auto_sun.energy = 3.0
light_auto_sun.angle = 0.0523599
ob_auto_sun = bpy.data.objects.new('AutoSun', light_auto_sun)
scene.collection.objects.link(ob_auto_sun)
ob_auto_sun.rotation_euler = (0.872665, 0.174533, 0.523599)
bpy.context.view_layer.update()
